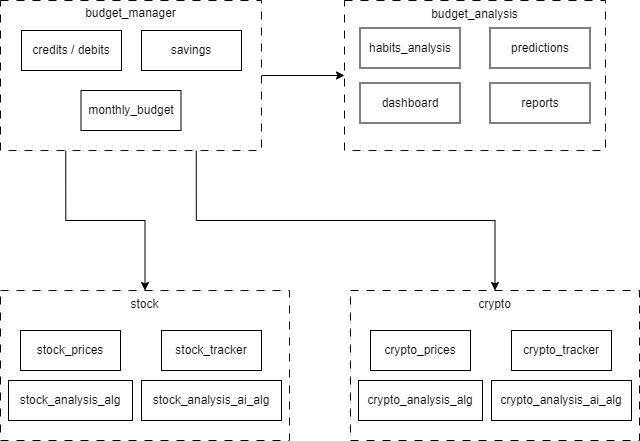

The diagram above was exported from draw.io. Its source (the exported page's mxGraphModel, read from the mxfile embedded in the PNG):
<mxGraphModel dx="1434" dy="746" grid="1" gridSize="10" guides="1" tooltips="1" connect="1" arrows="1" fold="1" page="1" pageScale="1" pageWidth="827" pageHeight="1169" math="0" shadow="0">
  <root>
    <mxCell id="0" />
    <mxCell id="1" parent="0" />
    <mxCell id="FrG4RJ89-dC1UEQUiTh_-10" value="budget_analysis" style="whiteSpace=wrap;html=1;align=center;verticalAlign=top;dashed=1;dashPattern=8 8;" vertex="1" parent="1">
      <mxGeometry x="414" y="70" width="261" height="150" as="geometry" />
    </mxCell>
    <mxCell id="FrG4RJ89-dC1UEQUiTh_-11" style="edgeStyle=orthogonalEdgeStyle;rounded=0;orthogonalLoop=1;jettySize=auto;html=1;entryX=0;entryY=0.5;entryDx=0;entryDy=0;" edge="1" parent="1" source="FrG4RJ89-dC1UEQUiTh_-1" target="FrG4RJ89-dC1UEQUiTh_-10">
      <mxGeometry relative="1" as="geometry" />
    </mxCell>
    <mxCell id="FrG4RJ89-dC1UEQUiTh_-32" style="edgeStyle=orthogonalEdgeStyle;rounded=0;orthogonalLoop=1;jettySize=auto;html=1;exitX=0.25;exitY=1;exitDx=0;exitDy=0;entryX=0.5;entryY=0;entryDx=0;entryDy=0;" edge="1" parent="1" source="FrG4RJ89-dC1UEQUiTh_-1" target="FrG4RJ89-dC1UEQUiTh_-15">
      <mxGeometry relative="1" as="geometry" />
    </mxCell>
    <mxCell id="FrG4RJ89-dC1UEQUiTh_-33" style="edgeStyle=orthogonalEdgeStyle;rounded=0;orthogonalLoop=1;jettySize=auto;html=1;exitX=0.75;exitY=1;exitDx=0;exitDy=0;entryX=0.5;entryY=0;entryDx=0;entryDy=0;" edge="1" parent="1" source="FrG4RJ89-dC1UEQUiTh_-1" target="FrG4RJ89-dC1UEQUiTh_-27">
      <mxGeometry relative="1" as="geometry" />
    </mxCell>
    <mxCell id="FrG4RJ89-dC1UEQUiTh_-1" value="&lt;p style=&quot;line-height: 100%; margin-top: 0px; margin-bottom: 20px;&quot;&gt;budget_manager&lt;/p&gt;" style="whiteSpace=wrap;html=1;align=center;verticalAlign=top;dashed=1;dashPattern=8 8;" vertex="1" parent="1">
      <mxGeometry x="70" y="70" width="261" height="150" as="geometry" />
    </mxCell>
    <mxCell id="FrG4RJ89-dC1UEQUiTh_-4" value="credits / debits" style="rounded=0;whiteSpace=wrap;html=1;" vertex="1" parent="1">
      <mxGeometry x="91" y="100" width="100" height="40" as="geometry" />
    </mxCell>
    <mxCell id="FrG4RJ89-dC1UEQUiTh_-5" value="predictions" style="rounded=0;whiteSpace=wrap;html=1;" vertex="1" parent="1">
      <mxGeometry x="559.5" y="97.5" width="100" height="40" as="geometry" />
    </mxCell>
    <mxCell id="FrG4RJ89-dC1UEQUiTh_-6" value="habits_analysis" style="rounded=0;whiteSpace=wrap;html=1;" vertex="1" parent="1">
      <mxGeometry x="429.5" y="97.5" width="100" height="40" as="geometry" />
    </mxCell>
    <mxCell id="FrG4RJ89-dC1UEQUiTh_-8" value="savings&lt;span style=&quot;color: rgba(0, 0, 0, 0); font-family: monospace; font-size: 0px; text-align: start; text-wrap: nowrap;&quot;&gt;%3CmxGraphModel%3E%3Croot%3E%3CmxCell%20id%3D%220%22%2F%3E%3CmxCell%20id%3D%221%22%20parent%3D%220%22%2F%3E%3CmxCell%20id%3D%222%22%20value%3D%22credits%20%2F%20debits%22%20style%3D%22rounded%3D0%3BwhiteSpace%3Dwrap%3Bhtml%3D1%3B%22%20vertex%3D%221%22%20parent%3D%221%22%3E%3CmxGeometry%20x%3D%22270%22%20y%3D%22150%22%20width%3D%22100%22%20height%3D%2240%22%20as%3D%22geometry%22%2F%3E%3C%2FmxCell%3E%3C%2Froot%3E%3C%2FmxGraphModel%3E&lt;/span&gt;" style="rounded=0;whiteSpace=wrap;html=1;" vertex="1" parent="1">
      <mxGeometry x="211" y="100" width="100" height="40" as="geometry" />
    </mxCell>
    <mxCell id="FrG4RJ89-dC1UEQUiTh_-9" value="monthly_budget" style="rounded=0;whiteSpace=wrap;html=1;" vertex="1" parent="1">
      <mxGeometry x="150.5" y="160" width="100" height="40" as="geometry" />
    </mxCell>
    <mxCell id="FrG4RJ89-dC1UEQUiTh_-13" value="dashboard" style="rounded=0;whiteSpace=wrap;html=1;" vertex="1" parent="1">
      <mxGeometry x="429.5" y="152.5" width="100" height="40" as="geometry" />
    </mxCell>
    <mxCell id="FrG4RJ89-dC1UEQUiTh_-14" value="reports" style="rounded=0;whiteSpace=wrap;html=1;" vertex="1" parent="1">
      <mxGeometry x="559.5" y="152.5" width="100" height="40" as="geometry" />
    </mxCell>
    <mxCell id="FrG4RJ89-dC1UEQUiTh_-15" value="stock" style="whiteSpace=wrap;html=1;align=center;verticalAlign=top;dashed=1;dashPattern=8 8;" vertex="1" parent="1">
      <mxGeometry x="70" y="360" width="289" height="150" as="geometry" />
    </mxCell>
    <mxCell id="FrG4RJ89-dC1UEQUiTh_-23" value="stock_tracker" style="rounded=0;whiteSpace=wrap;html=1;" vertex="1" parent="1">
      <mxGeometry x="231" y="400" width="100" height="40" as="geometry" />
    </mxCell>
    <mxCell id="FrG4RJ89-dC1UEQUiTh_-24" value="stock_analysis_alg" style="rounded=0;whiteSpace=wrap;html=1;" vertex="1" parent="1">
      <mxGeometry x="78" y="450" width="124" height="40" as="geometry" />
    </mxCell>
    <mxCell id="FrG4RJ89-dC1UEQUiTh_-25" value="stock_prices" style="rounded=0;whiteSpace=wrap;html=1;" vertex="1" parent="1">
      <mxGeometry x="90" y="400" width="100" height="40" as="geometry" />
    </mxCell>
    <mxCell id="FrG4RJ89-dC1UEQUiTh_-26" value="stock_analysis_ai_alg" style="rounded=0;whiteSpace=wrap;html=1;" vertex="1" parent="1">
      <mxGeometry x="211" y="450" width="140" height="40" as="geometry" />
    </mxCell>
    <mxCell id="FrG4RJ89-dC1UEQUiTh_-27" value="crypto" style="whiteSpace=wrap;html=1;align=center;verticalAlign=top;dashed=1;dashPattern=8 8;" vertex="1" parent="1">
      <mxGeometry x="420" y="360" width="289" height="150" as="geometry" />
    </mxCell>
    <mxCell id="FrG4RJ89-dC1UEQUiTh_-28" value="crypto_tracker" style="rounded=0;whiteSpace=wrap;html=1;" vertex="1" parent="1">
      <mxGeometry x="581" y="400" width="100" height="40" as="geometry" />
    </mxCell>
    <mxCell id="FrG4RJ89-dC1UEQUiTh_-29" value="crypto_analysis_alg" style="rounded=0;whiteSpace=wrap;html=1;" vertex="1" parent="1">
      <mxGeometry x="428" y="450" width="124" height="40" as="geometry" />
    </mxCell>
    <mxCell id="FrG4RJ89-dC1UEQUiTh_-30" value="crypto_prices" style="rounded=0;whiteSpace=wrap;html=1;" vertex="1" parent="1">
      <mxGeometry x="440" y="400" width="100" height="40" as="geometry" />
    </mxCell>
    <mxCell id="FrG4RJ89-dC1UEQUiTh_-31" value="crypto_analysis_ai_alg" style="rounded=0;whiteSpace=wrap;html=1;" vertex="1" parent="1">
      <mxGeometry x="561" y="450" width="140" height="40" as="geometry" />
    </mxCell>
  </root>
</mxGraphModel>